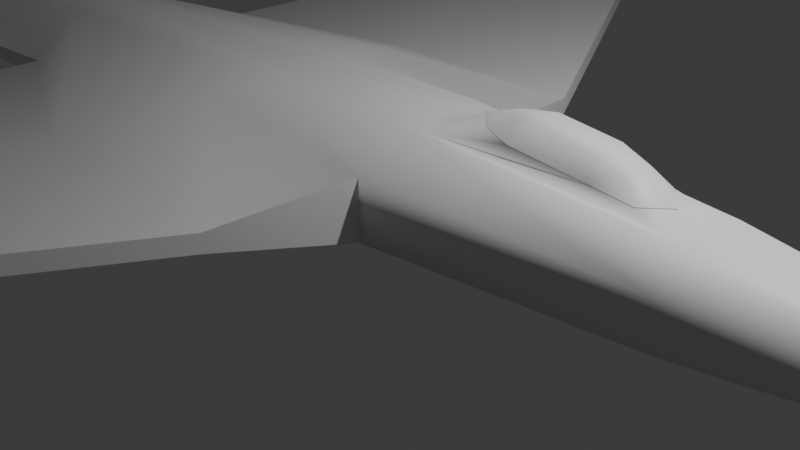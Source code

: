 # Source: plane.blend  (saved by Blender 4.0.36; exported with 4.5.12 LTS)
import bpy
from mathutils import Matrix  # noqa: F401  (used for matrix-valued properties, if any)

bpy.ops.wm.read_factory_settings(use_empty=True)
scene = bpy.context.scene
scene.name = 'Scene'

# ---- collections
col_collection = bpy.data.collections.new('Collection'); scene.collection.children.link(col_collection)

# ---- materials (node trees are filled in below, after node groups)
mat_material = bpy.data.materials.new('Material')
mat_material.alpha_threshold = 0.0
mat_material.use_transparent_shadow = False
mat_material.roughness = 0.5
mat_material.line_color = (0.0, 0.0, 0.0, 1.0)

# ---- node groups
ng_auto_smooth = bpy.data.node_groups.new('Auto Smooth', 'GeometryNodeTree')
_s = ng_auto_smooth.interface.new_socket(name='Geometry', in_out='OUTPUT', socket_type='NodeSocketGeometry')
_s = ng_auto_smooth.interface.new_socket(name='Geometry', in_out='INPUT', socket_type='NodeSocketGeometry')
_s = ng_auto_smooth.interface.new_socket(name='Angle', in_out='INPUT', socket_type='NodeSocketFloat')
_s.subtype = 'ANGLE'
_s.min_value = 0.0
_s.max_value = 3.142
ng_auto_smooth.is_modifier = True
_N = ng_auto_smooth.nodes; _L = ng_auto_smooth.links
n0 = _N.new('NodeGroupOutput'); n0.name = 'Group Output'; n0.location = (480, -100)
n1 = _N.new('NodeGroupInput'); n1.name = 'Group Input'; n1.location = (-420, -300)
n2 = _N.new('NodeGroupInput'); n2.name = 'Group Input.001'; n2.location = (-60, -100)
n3 = _N.new('GeometryNodeSetShadeSmooth'); n3.name = 'Set Shade Smooth'; n3.location = (120, -100)
n3.domain = 'EDGE'
n4 = _N.new('GeometryNodeSetShadeSmooth'); n4.name = 'Set Shade Smooth.001'; n4.location = (300, -100)
n5 = _N.new('GeometryNodeInputMeshEdgeAngle'); n5.name = 'Edge Angle'; n5.location = (-420, -220)
n6 = _N.new('GeometryNodeInputEdgeSmooth'); n6.name = 'Is Edge Smooth'; n6.location = (-60, -160)
n7 = _N.new('GeometryNodeInputShadeSmooth'); n7.name = 'Is Face Smooth'; n7.location = (-240, -340)
n8 = _N.new('FunctionNodeBooleanMath'); n8.name = 'Boolean Math'; n8.location = (-60, -220)
n9 = _N.new('FunctionNodeCompare'); n9.name = 'Compare'; n9.location = (-240, -180)
n9.operation = 'LESS_EQUAL'
_L.new(n5.outputs[0], n9.inputs[0])
_L.new(n4.outputs[0], n0.inputs[0])
_L.new(n1.outputs[1], n9.inputs[1])
_L.new(n9.outputs[0], n8.inputs[0])
_L.new(n7.outputs[0], n8.inputs[1])
_L.new(n2.outputs[0], n3.inputs[0])
_L.new(n6.outputs[0], n3.inputs[1])
_L.new(n3.outputs[0], n4.inputs[0])
_L.new(n8.outputs[0], n3.inputs[2])
n0.is_active_output = True

# ---- material node trees
mat_material.use_nodes = True; mat_material.node_tree.nodes.clear()
_N = mat_material.node_tree.nodes; _L = mat_material.node_tree.links
n0 = _N.new('ShaderNodeOutputMaterial'); n0.name = 'Material Output'; n0.location = (300, 300)
n1 = _N.new('ShaderNodeBsdfPrincipled'); n1.name = 'Principled BSDF'; n1.location = (10, 300)
n1.inputs[3].default_value = 1.45
_L.new(n1.outputs[0], n0.inputs[0])
n0.is_active_output = True

# ---- world
world_world = bpy.data.worlds.new('World'); scene.world = world_world
world_world.use_nodes = True; world_world.node_tree.nodes.clear()
_N = world_world.node_tree.nodes; _L = world_world.node_tree.links
n0 = _N.new('ShaderNodeOutputWorld'); n0.name = 'World Output'; n0.location = (300, 300)
n1 = _N.new('ShaderNodeBackground'); n1.name = 'Background'; n1.location = (10, 300)
n1.inputs[0].default_value = (0.05088, 0.05088, 0.05088, 1.0)
_L.new(n1.outputs[0], n0.inputs[0])
n0.is_active_output = True
world_world.color = (0.05088, 0.05088, 0.05088)
world_world.use_sun_shadow = False
world_world.sun_shadow_jitter_overblur = 0.0

# ---- cameras
cam_camera = bpy.data.cameras.new('Camera')
cam_camera.clip_end = 100.0
cam_camera.ortho_scale = 7.314

# ---- lights
light_light = bpy.data.lights.new('Light', 'POINT')
light_light.transmission_factor = 0.0
light_light.use_soft_falloff = False
light_light.energy = 1000.0
light_light.shadow_soft_size = 0.1
light_light.shadow_maximum_resolution = 0.006
light_light.use_absolute_resolution = True

# ---- meshes
me_cube = bpy.data.meshes.new('Cube')
me_cube.from_pydata([(3.506, 0.0, 1.117), (3.506, -0.7494, 0.3713), (3.506, -0.3679, 0.1126), (3.506, -0.3679, 1.117), (3.506, -0.7494, 0.8585), (3.506, 0.0, 0.1126), (0.5427, 0.0, 1.293), (0.5427, 0.0, -0.06324), (0.5427, -0.4937, 1.293), (0.5427, -1.009, 0.9438), (0.5427, -1.009, 0.286), (0.5427, -0.4937, -0.06324), (-1.457, 0.0, 1.293), (-1.457, 0.0, -0.06324), (-1.538, -1.114, 1.21), (-1.457, -0.4937, 1.293), (-1.457, -0.4937, -0.06324), (-1.538, -1.114, 0.01977), (6.308, -0.305, 0.7123), (-4.041, -7.883, 0.5128), (6.308, 0.0, 0.5175), (6.308, 0.0, 0.414), (6.308, 0.0, 0.8158), (6.308, 0.0, 0.7123), (-2.974, -7.883, 0.5128), (6.308, -0.305, 0.5175), (-8.823, 0.0, -0.06324), (-8.823, 0.0, 1.154), (-8.823, -0.6291, 0.9438), (-8.823, -0.6291, 0.286), (-5.261, 0.0, -0.06324), (-5.322, -0.5257, 1.182), (-4.916, -0.5137, 0.01977), (-2.552, -2.409, 0.7169), (0.1113, -2.409, 0.7169), (0.1113, -2.409, 0.5128), (-2.552, -2.409, 0.5128), (-5.14, -1.206, 0.5128), (-5.14, -1.206, 0.7169), (-2.974, -7.883, 0.7169), (3.274, 0.0, 1.131), (2.945, -0.2687, 1.234), (3.274, -0.3115, 1.131), (3.164, 0.0, 1.207), (-4.041, -7.883, 0.7169), (0.7801, -0.416, 1.279), (1.346, -0.2285, 1.434), (0.7801, 0.0, 1.279), (1.127, 0.0, 1.462), (2.517, -0.2871, 1.288), (1.668, -0.3237, 1.394), (-5.151, -7.883, 0.7169), (-5.151, -7.883, 0.5128), (-8.52, -1.318, 0.6921), (-8.52, -1.318, 0.5377), (-7.306, -1.318, 0.6871), (-7.306, -1.318, 0.5427), (-9.22, -4.169, 0.6921), (-9.22, -4.169, 0.5377), (-7.682, -2.73, 0.6871), (-7.682, -2.73, 0.5427), (-5.378, -0.2491, 1.24), (-8.823, -0.1572, 1.105), (-8.823, -0.3146, 0.1114), (-5.322, 0.0, 1.293), (-7.072, -0.5774, 1.063), (-7.1, -0.2032, 1.173), (-7.072, 0.0, 1.223), (-9.422, 0.0, 2.862), (-9.422, -0.104, 2.813), (-9.03, -0.1499, 2.881), (-9.002, 0.0, 2.932), (3.506, 0.7494, 0.3713), (3.506, 0.3679, 0.1126), (3.506, 0.3679, 1.117), (3.506, 0.7494, 0.8585), (0.5427, 0.4937, 1.293), (0.5427, 1.009, 0.9438), (0.5427, 1.009, 0.286), (0.5427, 0.4937, -0.06324), (-1.538, 1.114, 1.21), (-1.457, 0.4937, 1.293), (-1.457, 0.4937, -0.06324), (-1.538, 1.114, 0.01977), (6.308, 0.305, 0.7123), (-4.041, 7.883, 0.5128), (-2.974, 7.883, 0.5128), (6.308, 0.305, 0.5175), (-8.823, 0.6291, 0.9438), (-8.823, 0.6291, 0.286), (-5.322, 0.5257, 1.182), (-4.916, 0.5137, 0.01977), (-2.552, 2.409, 0.7169), (0.1113, 2.409, 0.7169), (0.1113, 2.409, 0.5128), (-2.552, 2.409, 0.5128), (-5.14, 1.206, 0.5128), (-5.14, 1.206, 0.7169), (-2.974, 7.883, 0.7169), (2.945, 0.2687, 1.234), (3.274, 0.3115, 1.131), (-4.041, 7.883, 0.7169), (0.7801, 0.416, 1.279), (1.346, 0.2285, 1.434), (2.517, 0.2871, 1.288), (1.668, 0.3237, 1.394), (-5.151, 7.883, 0.7169), (-5.151, 7.883, 0.5128), (-8.52, 1.318, 0.6921), (-8.52, 1.318, 0.5377), (-7.306, 1.318, 0.6871), (-7.306, 1.318, 0.5427), (-9.22, 4.169, 0.6921), (-9.22, 4.169, 0.5377), (-7.682, 2.73, 0.6871), (-7.682, 2.73, 0.5427), (-5.378, 0.2491, 1.24), (-8.823, 0.1572, 1.105), (-8.823, 0.3146, 0.1114), (-7.072, 0.5774, 1.063), (-7.1, 0.2032, 1.173), (-9.422, 0.104, 2.813), (-9.03, 0.1499, 2.881)], [], [(7, 16, 13), (17, 35, 36), (12, 8, 6), (8, 4, 3), (15, 9, 8), (16, 10, 17), (10, 4, 9), (7, 2, 11), (11, 1, 10), (45, 48, 47), (23, 18, 25), (2, 5, 21), (0, 3, 22), (1, 18, 4), (3, 18, 22), (2, 25, 1), (63, 28, 62), (27, 63, 62), (32, 37, 29), (15, 31, 14), (63, 30, 29), (16, 32, 30), (32, 36, 37), (13, 16, 30), (33, 51, 44), (33, 39, 34), (31, 33, 14), (9, 35, 10), (14, 34, 9), (38, 65, 28), (49, 50, 45), (41, 42, 43), (48, 45, 46), (0, 40, 42), (37, 51, 38), (44, 52, 19), (39, 19, 24), (36, 52, 37), (34, 24, 35), (36, 24, 19), (38, 56, 37), (53, 59, 55), (29, 53, 28), (28, 55, 38), (29, 56, 54), (60, 57, 58), (55, 60, 56), (54, 57, 53), (54, 60, 58), (66, 28, 65), (64, 15, 12), (67, 61, 64), (27, 69, 68), (61, 65, 31), (68, 70, 71), (67, 70, 66), (62, 70, 69), (82, 7, 13), (83, 94, 78), (76, 12, 6), (76, 75, 77), (77, 81, 76), (82, 78, 79), (75, 78, 77), (73, 7, 79), (72, 79, 78), (47, 48, 102), (23, 20, 87), (73, 21, 5), (0, 22, 74), (84, 72, 75), (74, 84, 75), (87, 73, 72), (118, 88, 89), (27, 118, 26), (91, 89, 96), (90, 81, 80), (89, 30, 118), (82, 91, 83), (91, 95, 83), (13, 30, 82), (92, 106, 97), (98, 92, 93), (92, 90, 80), (94, 77, 78), (93, 80, 77), (119, 97, 88), (104, 100, 102), (99, 43, 100), (48, 103, 102), (100, 40, 0), (106, 96, 97), (107, 101, 85), (85, 98, 86), (107, 95, 96), (86, 93, 94), (95, 86, 94), (111, 97, 96), (114, 108, 110), (108, 89, 88), (110, 88, 97), (89, 111, 96), (112, 115, 113), (115, 110, 111), (112, 109, 108), (109, 115, 111), (88, 120, 119), (64, 81, 116), (67, 116, 120), (27, 121, 117), (119, 116, 90), (68, 122, 121), (122, 67, 120), (117, 122, 120), (7, 11, 16), (17, 10, 35), (12, 15, 8), (8, 9, 4), (15, 14, 9), (16, 11, 10), (10, 1, 4), (7, 5, 2), (11, 2, 1), (47, 6, 45), (6, 8, 45), (25, 21, 20), (23, 22, 18), (25, 20, 23), (1, 25, 18), (3, 4, 18), (2, 21, 25), (63, 29, 28), (27, 26, 63), (15, 61, 31), (26, 30, 63), (30, 32, 29), (16, 17, 32), (32, 17, 36), (33, 38, 51), (33, 44, 39), (31, 38, 33), (9, 34, 35), (14, 33, 34), (38, 31, 65), (45, 8, 3), (42, 41, 49), (45, 3, 42), (50, 46, 45), (42, 49, 45), (42, 3, 0), (40, 43, 42), (37, 52, 51), (44, 51, 52), (39, 44, 19), (36, 19, 52), (34, 39, 24), (36, 35, 24), (38, 55, 56), (53, 57, 59), (29, 54, 53), (28, 53, 55), (29, 37, 56), (60, 59, 57), (55, 59, 60), (54, 58, 57), (54, 56, 60), (66, 62, 28), (64, 61, 15), (67, 66, 61), (27, 62, 69), (61, 66, 65), (68, 69, 70), (67, 71, 70), (62, 66, 70), (82, 79, 7), (83, 95, 94), (76, 81, 12), (76, 74, 75), (77, 80, 81), (82, 83, 78), (75, 72, 78), (73, 5, 7), (72, 73, 79), (76, 6, 102), (6, 47, 102), (20, 21, 87), (87, 84, 23), (84, 22, 23), (84, 87, 72), (74, 22, 84), (87, 21, 73), (118, 117, 88), (27, 117, 118), (90, 116, 81), (91, 30, 89), (30, 26, 118), (82, 30, 91), (91, 96, 95), (92, 101, 106), (98, 101, 92), (92, 97, 90), (94, 93, 77), (93, 92, 80), (119, 90, 97), (74, 76, 102), (102, 103, 105), (105, 104, 102), (104, 99, 100), (100, 74, 102), (0, 74, 100), (100, 43, 40), (106, 107, 96), (107, 106, 101), (85, 101, 98), (107, 85, 95), (86, 98, 93), (95, 85, 86), (111, 110, 97), (114, 112, 108), (108, 109, 89), (110, 108, 88), (89, 109, 111), (112, 114, 115), (115, 114, 110), (112, 113, 109), (109, 113, 115), (88, 117, 120), (64, 12, 81), (67, 64, 116), (27, 68, 121), (119, 120, 116), (68, 71, 122), (122, 71, 67), (117, 121, 122)])
me_cube.polygons.foreach_set('use_smooth', [True] * 234)
_uv = me_cube.uv_layers.new(name='UVMap')
_uv.uv.foreach_set('vector', [0.375, 0.5644, 0.125, 0.6856, 0.125, 0.5644, 0.125, 0.75, 0.375, 0.75, 0.1872, 0.75, 0.875, 0.5644, 0.625, 0.6856, 0.625, 0.5644, 0.625, 0.75, 0.5606, 0.75, 0.625, 0.75, 0.625, 1.0, 0.5606, 0.75, 0.625, 0.75, 0.125, 0.6856, 0.375, 0.75, 0.125, 0.75, 0.4394, 0.75, 0.5606, 0.75, 0.5606, 0.75, 0.375, 0.5644, 0.375, 0.6856, 0.375, 0.6856, 0.375, 0.6856, 0.375, 0.75, 0.375, 0.75, 0.625, 0.6856, 0.625, 0.6043, 0.625, 0.5644, 0.5606, 0.5, 0.5606, 0.75, 0.4394, 0.75, 0.375, 0.6856, 0.375, 0.5644, 0.375, 0.6856, 0.625, 0.5644, 0.625, 0.6856, 0.625, 0.5644, 0.4394, 0.75, 0.5606, 0.75, 0.5606, 0.75, 0.625, 0.75, 0.5606, 0.75, 0.625, 0.75, 0.375, 0.6856, 0.375, 0.75, 0.375, 0.75, 0.4072, 0.03219, 0.5606, 0.0, 0.6057, 0.04829, 0.625, 1.0, 0.4072, 0.03219, 0.6089, 1.0, 0.125, 0.75, 0.125, 0.75, 0.125, 0.75, 0.625, 1.0, 0.5606, 1.0, 0.5606, 1.0, 0.125, 0.7178, 0.125, 0.6856, 0.125, 0.75, 0.125, 0.6856, 0.125, 0.75, 0.125, 0.6856, 0.125, 0.75, 0.1872, 0.75, 0.125, 0.75, 0.125, 0.5644, 0.125, 0.6856, 0.125, 0.5644, 0.5606, 0.9378, 0.5606, 1.0, 0.5606, 0.9378, 0.5606, 0.9378, 0.5606, 0.75, 0.5606, 0.75, 0.5606, 1.0, 0.5606, 0.9378, 0.5606, 1.0, 0.5606, 0.75, 0.4394, 0.75, 0.4394, 0.75, 0.5606, 1.0, 0.5606, 0.75, 0.5606, 0.75, 0.5606, 1.0, 0.5606, 1.0, 0.5606, 1.0, 0.625, 0.75, 0.625, 0.75, 0.625, 0.75, 0.625, 0.75, 0.625, 0.75, 0.625, 0.6317, 0.625, 0.6457, 0.625, 0.6856, 0.625, 0.75, 0.625, 0.5644, 0.625, 0.5644, 0.625, 0.6856, 0.4394, 1.0, 0.5606, 1.0, 0.5606, 1.0, 0.5606, 0.9378, 0.4394, 1.0, 0.4394, 0.9378, 0.5606, 0.75, 0.4394, 0.9378, 0.4394, 0.75, 0.1872, 0.75, 0.125, 0.75, 0.125, 0.75, 0.5606, 0.75, 0.4394, 0.75, 0.4394, 0.75, 0.1872, 0.75, 0.375, 0.75, 0.1872, 0.75, 0.5606, 1.0, 0.4394, 1.0, 0.4394, 1.0, 0.5606, 1.0, 0.5606, 1.0, 0.5606, 1.0, 0.4394, 0.0, 0.5606, 0.0, 0.5606, 0.0, 0.5606, 1.0, 0.5606, 1.0, 0.5606, 1.0, 0.125, 0.75, 0.125, 0.75, 0.125, 0.75, 0.125, 0.75, 0.5606, 1.0, 0.125, 0.75, 0.5606, 1.0, 0.4394, 1.0, 0.4394, 1.0, 0.4394, 0.0, 0.5606, 0.0, 0.5606, 0.0, 0.125, 0.75, 0.125, 0.75, 0.125, 0.75, 0.6015, 1.0, 0.5606, 1.0, 0.5606, 1.0, 0.0, 0.0, 0.625, 1.0, 0.875, 0.5644, 0.3125, 0.5, 0.5941, 1.0, 0.0, 0.0, 0.625, 1.0, 0.6089, 1.0, 0.625, 1.0, 0.5941, 1.0, 0.5606, 1.0, 0.5606, 1.0, 0.625, 1.0, 0.6015, 1.0, 0.3125, 0.5, 0.3125, 0.5, 0.6015, 1.0, 0.6015, 1.0, 0.6089, 1.0, 0.6015, 1.0, 0.6089, 1.0, 0.125, 0.6856, 0.375, 0.5644, 0.125, 0.5644, 0.125, 0.75, 0.375, 0.75, 0.375, 0.75, 0.625, 0.6856, 0.875, 0.5644, 0.625, 0.5644, 0.625, 0.75, 0.5606, 0.75, 0.5606, 0.75, 0.5606, 0.75, 0.625, 1.0, 0.625, 0.75, 0.125, 0.6856, 0.375, 0.75, 0.375, 0.6856, 0.5606, 0.75, 0.4394, 0.75, 0.5606, 0.75, 0.375, 0.6856, 0.375, 0.5644, 0.375, 0.6856, 0.375, 0.75, 0.375, 0.6856, 0.375, 0.75, 0.625, 0.5644, 0.625, 0.6043, 0.625, 0.6856, 0.5606, 0.5, 0.4394, 0.5, 0.4394, 0.75, 0.375, 0.6856, 0.375, 0.6856, 0.375, 0.5644, 0.625, 0.5644, 0.625, 0.5644, 0.625, 0.6856, 0.5606, 0.75, 0.4394, 0.75, 0.5606, 0.75, 0.625, 0.75, 0.5606, 0.75, 0.5606, 0.75, 0.375, 0.75, 0.375, 0.6856, 0.375, 0.75, 0.4072, 0.03219, 0.5606, 0.0, 0.4394, 0.0, 0.625, 1.0, 0.4072, 0.03219, 0.125, 0.6856, 0.125, 0.75, 0.125, 0.75, 0.125, 0.75, 0.5606, 1.0, 0.625, 1.0, 0.5606, 1.0, 0.125, 0.75, 0.125, 0.6856, 0.125, 0.7178, 0.125, 0.6856, 0.125, 0.75, 0.125, 0.75, 0.125, 0.75, 0.1872, 0.75, 0.125, 0.75, 0.125, 0.5644, 0.125, 0.5644, 0.125, 0.6856, 0.5606, 0.9378, 0.5606, 1.0, 0.5606, 1.0, 0.5606, 0.75, 0.5606, 0.9378, 0.5606, 0.75, 0.5606, 0.9378, 0.5606, 1.0, 0.5606, 1.0, 0.4394, 0.75, 0.5606, 0.75, 0.4394, 0.75, 0.5606, 0.75, 0.5606, 1.0, 0.5606, 0.75, 0.5606, 1.0, 0.5606, 1.0, 0.5606, 1.0, 0.625, 0.75, 0.625, 0.75, 0.625, 0.75, 0.625, 0.75, 0.625, 0.6317, 0.625, 0.75, 0.625, 0.6457, 0.625, 0.75, 0.625, 0.6856, 0.625, 0.6856, 0.625, 0.5644, 0.625, 0.5644, 0.5606, 1.0, 0.4394, 1.0, 0.5606, 1.0, 0.4394, 1.0, 0.5606, 0.9378, 0.4394, 0.9378, 0.4394, 0.9378, 0.5606, 0.75, 0.4394, 0.75, 0.125, 0.75, 0.1872, 0.75, 0.125, 0.75, 0.4394, 0.75, 0.5606, 0.75, 0.4394, 0.75, 0.1872, 0.75, 0.375, 0.75, 0.375, 0.75, 0.4394, 1.0, 0.5606, 1.0, 0.4394, 1.0, 0.5606, 1.0, 0.5606, 1.0, 0.5606, 1.0, 0.5606, 0.0, 0.4394, 0.0, 0.5606, 0.0, 0.5606, 1.0, 0.5606, 1.0, 0.5606, 1.0, 0.125, 0.75, 0.125, 0.75, 0.125, 0.75, 0.5606, 1.0, 0.125, 0.75, 0.125, 0.75, 0.4394, 1.0, 0.5606, 1.0, 0.4394, 1.0, 0.5606, 0.0, 0.4394, 0.0, 0.5606, 0.0, 0.125, 0.75, 0.125, 0.75, 0.125, 0.75, 0.5606, 1.0, 0.6015, 1.0, 0.5606, 1.0, 0.0, 0.0, 0.625, 1.0, 0.5941, 1.0, 0.3125, 0.5, 0.5941, 1.0, 0.6015, 1.0, 0.625, 1.0, 0.6089, 1.0, 0.6089, 1.0, 0.5606, 1.0, 0.5941, 1.0, 0.5606, 1.0, 0.625, 1.0, 0.6015, 1.0, 0.6089, 1.0, 0.6015, 1.0, 0.3125, 0.5, 0.6015, 1.0, 0.6089, 1.0, 0.6015, 1.0, 0.6015, 1.0, 0.375, 0.5644, 0.375, 0.6856, 0.125, 0.6856, 0.125, 0.75, 0.375, 0.75, 0.375, 0.75, 0.875, 0.5644, 0.875, 0.6856, 0.625, 0.6856, 0.625, 0.75, 0.5606, 0.75, 0.5606, 0.75, 0.625, 1.0, 0.5606, 1.0, 0.5606, 0.75, 0.125, 0.6856, 0.375, 0.6856, 0.375, 0.75, 0.4394, 0.75, 0.4394, 0.75, 0.5606, 0.75, 0.375, 0.5644, 0.375, 0.5644, 0.375, 0.6856, 0.375, 0.6856, 0.375, 0.6856, 0.375, 0.75, 0.625, 0.5644, 0.625, 0.5644, 0.625, 0.6856, 0.625, 0.5644, 0.625, 0.6856, 0.625, 0.6856, 0.4394, 0.75, 0.375, 0.5644, 0.4394, 0.5, 0.5606, 0.5, 0.625, 0.6856, 0.5606, 0.75, 0.4394, 0.75, 0.4394, 0.5, 0.5606, 0.5, 0.4394, 0.75, 0.4394, 0.75, 0.5606, 0.75, 0.625, 0.75, 0.5606, 0.75, 0.5606, 0.75, 0.375, 0.6856, 0.375, 0.6856, 0.375, 0.75, 0.4072, 0.03219, 0.4394, 0.0, 0.5606, 0.0, 0.625, 1.0, 0.125, 0.6856, 0.4072, 0.03219, 0.625, 1.0, 0.5941, 1.0, 0.5606, 1.0, 0.125, 0.6856, 0.125, 0.6856, 0.125, 0.7178, 0.125, 0.6856, 0.125, 0.75, 0.125, 0.75, 0.125, 0.6856, 0.125, 0.75, 0.125, 0.75, 0.125, 0.75, 0.125, 0.75, 0.1872, 0.75, 0.5606, 0.9378, 0.5606, 1.0, 0.5606, 1.0, 0.5606, 0.9378, 0.5606, 0.9378, 0.5606, 0.75, 0.5606, 1.0, 0.5606, 1.0, 0.5606, 0.9378, 0.5606, 0.75, 0.5606, 0.75, 0.4394, 0.75, 0.5606, 1.0, 0.5606, 0.9378, 0.5606, 0.75, 0.5606, 1.0, 0.5606, 1.0, 0.5606, 1.0, 0.625, 0.75, 0.625, 0.75, 0.625, 0.75, 0.625, 0.75, 0.625, 0.75, 0.625, 0.75, 0.625, 0.75, 0.625, 0.75, 0.625, 0.75, 0.625, 0.75, 0.625, 0.75, 0.625, 0.75, 0.625, 0.75, 0.625, 0.75, 0.625, 0.75, 0.625, 0.6856, 0.625, 0.6856, 0.625, 0.5644, 0.625, 0.5644, 0.625, 0.6317, 0.625, 0.6856, 0.4394, 1.0, 0.4394, 1.0, 0.5606, 1.0, 0.5606, 0.9378, 0.5606, 1.0, 0.4394, 1.0, 0.5606, 0.75, 0.5606, 0.9378, 0.4394, 0.9378, 0.1872, 0.75, 0.1872, 0.75, 0.125, 0.75, 0.5606, 0.75, 0.5606, 0.75, 0.4394, 0.75, 0.1872, 0.75, 0.375, 0.75, 0.375, 0.75, 0.5606, 1.0, 0.5606, 1.0, 0.4394, 1.0, 0.5606, 1.0, 0.5606, 1.0, 0.5606, 1.0, 0.4394, 0.0, 0.4394, 0.0, 0.5606, 0.0, 0.5606, 1.0, 0.5606, 1.0, 0.5606, 1.0, 0.125, 0.75, 0.125, 0.75, 0.125, 0.75, 0.125, 0.75, 0.5606, 1.0, 0.5606, 1.0, 0.5606, 1.0, 0.5606, 1.0, 0.4394, 1.0, 0.4394, 0.0, 0.4394, 0.0, 0.5606, 0.0, 0.125, 0.75, 0.125, 0.75, 0.125, 0.75, 0.6015, 1.0, 0.6089, 1.0, 0.5606, 1.0, 0.0, 0.0, 0.5941, 1.0, 0.625, 1.0, 0.3125, 0.5, 0.6015, 1.0, 0.5941, 1.0, 0.625, 1.0, 0.6089, 1.0, 0.6089, 1.0, 0.5941, 1.0, 0.6015, 1.0, 0.5606, 1.0, 0.625, 1.0, 0.6089, 1.0, 0.6015, 1.0, 0.3125, 0.5, 0.3125, 0.5, 0.6015, 1.0, 0.6089, 1.0, 0.6015, 1.0, 0.6015, 1.0, 0.125, 0.6856, 0.375, 0.6856, 0.375, 0.5644, 0.125, 0.75, 0.1872, 0.75, 0.375, 0.75, 0.625, 0.6856, 0.875, 0.6856, 0.875, 0.5644, 0.625, 0.75, 0.625, 0.75, 0.5606, 0.75, 0.5606, 0.75, 0.5606, 1.0, 0.625, 1.0, 0.125, 0.6856, 0.125, 0.75, 0.375, 0.75, 0.5606, 0.75, 0.4394, 0.75, 0.4394, 0.75, 0.375, 0.6856, 0.375, 0.5644, 0.375, 0.5644, 0.375, 0.75, 0.375, 0.6856, 0.375, 0.6856, 0.625, 0.6856, 0.625, 0.5644, 0.625, 0.6856, 0.625, 0.5644, 0.625, 0.5644, 0.625, 0.6856, 0.4394, 0.5, 0.375, 0.5644, 0.4394, 0.75, 0.4394, 0.75, 0.5606, 0.75, 0.5606, 0.5, 0.5606, 0.75, 0.625, 0.6856, 0.5606, 0.5, 0.5606, 0.75, 0.4394, 0.75, 0.4394, 0.75, 0.625, 0.75, 0.625, 0.75, 0.5606, 0.75, 0.375, 0.75, 0.375, 0.6856, 0.375, 0.6856, 0.4072, 0.03219, 0.6057, 0.04829, 0.5606, 0.0, 0.625, 1.0, 0.6089, 1.0, 0.4072, 0.03219, 0.5606, 1.0, 0.5941, 1.0, 0.625, 1.0, 0.125, 0.75, 0.125, 0.6856, 0.125, 0.75, 0.125, 0.6856, 0.125, 0.6856, 0.125, 0.7178, 0.125, 0.6856, 0.125, 0.6856, 0.125, 0.75, 0.125, 0.75, 0.125, 0.75, 0.1872, 0.75, 0.5606, 0.9378, 0.5606, 0.9378, 0.5606, 1.0, 0.5606, 0.75, 0.5606, 0.9378, 0.5606, 0.9378, 0.5606, 0.9378, 0.5606, 1.0, 0.5606, 1.0, 0.4394, 0.75, 0.5606, 0.75, 0.5606, 0.75, 0.5606, 0.75, 0.5606, 0.9378, 0.5606, 1.0, 0.5606, 1.0, 0.5606, 1.0, 0.5606, 1.0, 0.625, 0.75, 0.625, 0.75, 0.625, 0.75, 0.625, 0.75, 0.625, 0.75, 0.625, 0.75, 0.625, 0.75, 0.625, 0.75, 0.625, 0.75, 0.625, 0.75, 0.625, 0.75, 0.625, 0.75, 0.625, 0.75, 0.625, 0.75, 0.625, 0.75, 0.625, 0.5644, 0.625, 0.6856, 0.625, 0.6856, 0.625, 0.6856, 0.625, 0.6317, 0.625, 0.5644, 0.5606, 1.0, 0.4394, 1.0, 0.4394, 1.0, 0.4394, 1.0, 0.5606, 1.0, 0.5606, 0.9378, 0.4394, 0.9378, 0.5606, 0.9378, 0.5606, 0.75, 0.125, 0.75, 0.1872, 0.75, 0.1872, 0.75, 0.4394, 0.75, 0.5606, 0.75, 0.5606, 0.75, 0.1872, 0.75, 0.1872, 0.75, 0.375, 0.75, 0.4394, 1.0, 0.5606, 1.0, 0.5606, 1.0, 0.5606, 1.0, 0.5606, 1.0, 0.5606, 1.0, 0.5606, 0.0, 0.4394, 0.0, 0.4394, 0.0, 0.5606, 1.0, 0.5606, 1.0, 0.5606, 1.0, 0.125, 0.75, 0.125, 0.75, 0.125, 0.75, 0.5606, 1.0, 0.5606, 1.0, 0.125, 0.75, 0.4394, 1.0, 0.5606, 1.0, 0.5606, 1.0, 0.5606, 0.0, 0.4394, 0.0, 0.4394, 0.0, 0.125, 0.75, 0.125, 0.75, 0.125, 0.75, 0.5606, 1.0, 0.6089, 1.0, 0.6015, 1.0, 0.0, 0.0, 0.875, 0.5644, 0.625, 1.0, 0.3125, 0.5, 0.0, 0.0, 0.5941, 1.0, 0.625, 1.0, 0.625, 1.0, 0.6089, 1.0, 0.5606, 1.0, 0.6015, 1.0, 0.5941, 1.0, 0.625, 1.0, 0.3125, 0.5, 0.6015, 1.0, 0.6015, 1.0, 0.3125, 0.5, 0.3125, 0.5, 0.6089, 1.0, 0.6089, 1.0, 0.6015, 1.0])
me_cube.materials.append(mat_material)
me_cube.use_mirror_vertex_groups = False
me_cube.update()
me_cube_001 = bpy.data.meshes.new('Cube.001')
me_cube_001.from_pydata([(2.949, 0.0, 1.386), (2.781, -0.1596, 1.409), (2.945, -0.2687, 1.234), (3.164, 0.0, 1.207), (1.346, -0.2285, 1.434), (1.127, 0.0, 1.462), (1.535, 0.0, 1.6), (1.557, -0.0949, 1.577), (2.464, -0.1971, 1.508), (2.517, -0.2871, 1.288), (2.541, 0.0, 1.497), (1.814, -0.1652, 1.597), (1.668, -0.3237, 1.394), (1.714, 0.0, 1.61), (2.781, 0.1596, 1.409), (2.945, 0.2687, 1.234), (1.346, 0.2285, 1.434), (1.557, 0.0949, 1.577), (2.464, 0.1971, 1.508), (2.517, 0.2871, 1.288), (1.814, 0.1652, 1.597), (1.668, 0.3237, 1.394)], [], [(4, 6, 5), (9, 1, 8), (2, 0, 1), (1, 10, 8), (11, 10, 13), (9, 11, 12), (12, 7, 4), (7, 13, 6), (6, 16, 5), (19, 14, 15), (15, 0, 3), (10, 14, 18), (20, 10, 18), (20, 19, 21), (17, 21, 16), (17, 13, 20), (4, 7, 6), (9, 2, 1), (2, 3, 0), (1, 0, 10), (11, 8, 10), (9, 8, 11), (12, 11, 7), (7, 11, 13), (6, 17, 16), (19, 18, 14), (15, 14, 0), (10, 0, 14), (20, 13, 10), (20, 18, 19), (17, 20, 21), (17, 6, 13)])
me_cube_001.polygons.foreach_set('use_smooth', [True] * 32)
_uv = me_cube_001.uv_layers.new(name='UVMap')
_uv.uv.foreach_set('vector', [0.625, 0.75, 0.625, 0.6457, 0.625, 0.6457, 0.625, 0.75, 0.625, 0.75, 0.625, 0.75, 0.625, 0.75, 0.625, 0.6317, 0.625, 0.75, 0.625, 0.75, 0.625, 0.6355, 0.625, 0.75, 0.625, 0.75, 0.625, 0.6355, 0.625, 0.6429, 0.625, 0.75, 0.625, 0.75, 0.625, 0.75, 0.625, 0.75, 0.625, 0.75, 0.625, 0.75, 0.625, 0.75, 0.625, 0.6429, 0.625, 0.6457, 0.625, 0.6457, 0.625, 0.75, 0.625, 0.6457, 0.625, 0.75, 0.625, 0.75, 0.625, 0.75, 0.625, 0.75, 0.625, 0.6317, 0.625, 0.6317, 0.625, 0.6355, 0.625, 0.75, 0.625, 0.75, 0.625, 0.75, 0.625, 0.6355, 0.625, 0.75, 0.625, 0.75, 0.625, 0.75, 0.625, 0.75, 0.625, 0.75, 0.625, 0.75, 0.625, 0.75, 0.625, 0.75, 0.625, 0.6429, 0.625, 0.75, 0.625, 0.75, 0.625, 0.75, 0.625, 0.6457, 0.625, 0.75, 0.625, 0.75, 0.625, 0.75, 0.625, 0.75, 0.625, 0.6317, 0.625, 0.6317, 0.625, 0.75, 0.625, 0.6317, 0.625, 0.6355, 0.625, 0.75, 0.625, 0.75, 0.625, 0.6355, 0.625, 0.75, 0.625, 0.75, 0.625, 0.75, 0.625, 0.75, 0.625, 0.75, 0.625, 0.75, 0.625, 0.75, 0.625, 0.75, 0.625, 0.6429, 0.625, 0.6457, 0.625, 0.75, 0.625, 0.75, 0.625, 0.75, 0.625, 0.75, 0.625, 0.75, 0.625, 0.75, 0.625, 0.75, 0.625, 0.6317, 0.625, 0.6355, 0.625, 0.6317, 0.625, 0.75, 0.625, 0.75, 0.625, 0.6429, 0.625, 0.6355, 0.625, 0.75, 0.625, 0.75, 0.625, 0.75, 0.625, 0.75, 0.625, 0.75, 0.625, 0.75, 0.625, 0.75, 0.625, 0.6457, 0.625, 0.6429])
me_cube_001.materials.append(mat_material)
me_cube_001.use_mirror_vertex_groups = False
me_cube_001.update()

# ---- objects
ob_cube = bpy.data.objects.new('Cube', me_cube)
ob_light = bpy.data.objects.new('Light', light_light)
ob_camera = bpy.data.objects.new('Camera', cam_camera)
ob_cube_001 = bpy.data.objects.new('Cube.001', me_cube_001)

# ---- transforms, parenting, visibility, modifiers, constraints
ob_cube.location = (0.0, 0.0, 0.0)
ob_cube.lock_rotations_4d = False
ob_cube.empty_display_type = 'ARROWS'
ob_cube.lineart.crease_threshold = 0.0
_m = ob_cube.modifiers.new('Auto Smooth', 'NODES')
_m.node_group = ng_auto_smooth
_gi = [s.identifier for s in ng_auto_smooth.interface.items_tree if s.item_type == 'SOCKET' and s.in_out == 'INPUT']
_m[_gi[1]] = 1.028  # Angle
ob_light.location = (4.076, 1.005, 5.904)
ob_light.rotation_euler = (0.6503, 0.05522, 1.866)
ob_light.lock_rotations_4d = False
ob_light.empty_display_type = 'ARROWS'
ob_light.color = (0.0, 0.0, 0.0, 0.0)
ob_light.lineart.crease_threshold = 0.0
ob_camera.location = (7.359, -6.926, 4.958)
ob_camera.rotation_euler = (1.109, 0.0, 0.8149)
ob_camera.lock_rotations_4d = False
ob_camera.empty_display_type = 'ARROWS'
ob_camera.color = (0.0, 0.0, 0.0, 0.0)
ob_camera.display_type = 'WIRE'
ob_camera.lineart.crease_threshold = 0.0
ob_cube_001.location = (0.0, 0.0, 0.0)
ob_cube_001.rotation_euler = (0.0, -0.001326, 0.0)
ob_cube_001.lock_rotations_4d = False
ob_cube_001.empty_display_type = 'ARROWS'
ob_cube_001.lineart.crease_threshold = 0.0
_m = ob_cube_001.modifiers.new('Auto Smooth', 'NODES')
_m.node_group = ng_auto_smooth
_gi = [s.identifier for s in ng_auto_smooth.interface.items_tree if s.item_type == 'SOCKET' and s.in_out == 'INPUT']
_m[_gi[1]] = 1.028  # Angle

# ---- collection membership
col_collection.objects.link(ob_cube)
col_collection.objects.link(ob_light)
col_collection.objects.link(ob_camera)
col_collection.objects.link(ob_cube_001)

# ---- scene / render settings (as saved in the file)
scene.camera = ob_camera
scene.frame_start = 0; scene.frame_end = 48; scene.frame_set(2)
scene.render.engine = 'BLENDER_EEVEE_NEXT'
scene.cycles.sampling_pattern = 'TABULATED_SOBOL'
bpy.context.view_layer.update()
